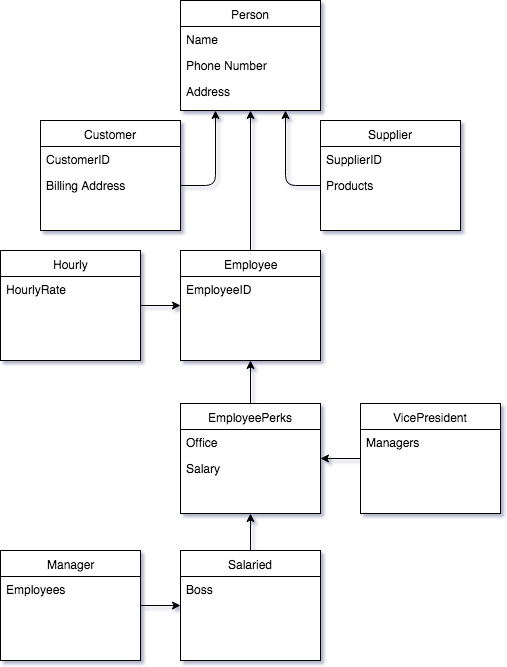

The diagram above was exported from draw.io. Its source (the exported page's mxGraphModel, read from the mxfile embedded in the PNG):
<mxGraphModel dx="786" dy="431" grid="1" gridSize="10" guides="1" tooltips="1" connect="1" arrows="1" fold="1" page="1" pageScale="1" pageWidth="580" pageHeight="740" background="#ffffff" math="0" shadow="0">
  <root>
    <mxCell id="0" />
    <mxCell id="1" parent="0" />
    <mxCell id="2" value="Person" style="swimlane;html=1;fontStyle=0;childLayout=stackLayout;horizontal=1;startSize=26;fillColor=none;horizontalStack=0;resizeParent=1;resizeLast=0;collapsible=1;marginBottom=0;swimlaneFillColor=#ffffff;fontSize=12;" vertex="1" parent="1">
      <mxGeometry x="220" y="40" width="140" height="110" as="geometry" />
    </mxCell>
    <mxCell id="3" value="Name" style="text;html=1;strokeColor=none;fillColor=none;align=left;verticalAlign=top;spacingLeft=4;spacingRight=4;whiteSpace=wrap;overflow=hidden;rotatable=0;points=[[0,0.5],[1,0.5]];portConstraint=eastwest;" vertex="1" parent="2">
      <mxGeometry y="26" width="140" height="26" as="geometry" />
    </mxCell>
    <mxCell id="4" value="Phone Number" style="text;html=1;strokeColor=none;fillColor=none;align=left;verticalAlign=top;spacingLeft=4;spacingRight=4;whiteSpace=wrap;overflow=hidden;rotatable=0;points=[[0,0.5],[1,0.5]];portConstraint=eastwest;" vertex="1" parent="2">
      <mxGeometry y="52" width="140" height="26" as="geometry" />
    </mxCell>
    <mxCell id="5" value="Address" style="text;html=1;strokeColor=none;fillColor=none;align=left;verticalAlign=top;spacingLeft=4;spacingRight=4;whiteSpace=wrap;overflow=hidden;rotatable=0;points=[[0,0.5],[1,0.5]];portConstraint=eastwest;" vertex="1" parent="2">
      <mxGeometry y="78" width="140" height="26" as="geometry" />
    </mxCell>
    <mxCell id="7" value="Supplier" style="swimlane;html=1;fontStyle=0;childLayout=stackLayout;horizontal=1;startSize=26;fillColor=none;horizontalStack=0;resizeParent=1;resizeLast=0;collapsible=1;marginBottom=0;swimlaneFillColor=#ffffff;fontSize=12;" vertex="1" parent="1">
      <mxGeometry x="360" y="160" width="140" height="110" as="geometry" />
    </mxCell>
    <mxCell id="8" value="SupplierID" style="text;html=1;strokeColor=none;fillColor=none;align=left;verticalAlign=top;spacingLeft=4;spacingRight=4;whiteSpace=wrap;overflow=hidden;rotatable=0;points=[[0,0.5],[1,0.5]];portConstraint=eastwest;" vertex="1" parent="7">
      <mxGeometry y="26" width="140" height="26" as="geometry" />
    </mxCell>
    <mxCell id="9" value="Products" style="text;html=1;strokeColor=none;fillColor=none;align=left;verticalAlign=top;spacingLeft=4;spacingRight=4;whiteSpace=wrap;overflow=hidden;rotatable=0;points=[[0,0.5],[1,0.5]];portConstraint=eastwest;" vertex="1" parent="7">
      <mxGeometry y="52" width="140" height="26" as="geometry" />
    </mxCell>
    <mxCell id="11" value="Customer" style="swimlane;html=1;fontStyle=0;childLayout=stackLayout;horizontal=1;startSize=26;fillColor=none;horizontalStack=0;resizeParent=1;resizeLast=0;collapsible=1;marginBottom=0;swimlaneFillColor=#ffffff;fontSize=12;" vertex="1" parent="1">
      <mxGeometry x="80" y="160" width="140" height="110" as="geometry" />
    </mxCell>
    <mxCell id="12" value="CustomerID" style="text;html=1;strokeColor=none;fillColor=none;align=left;verticalAlign=top;spacingLeft=4;spacingRight=4;whiteSpace=wrap;overflow=hidden;rotatable=0;points=[[0,0.5],[1,0.5]];portConstraint=eastwest;" vertex="1" parent="11">
      <mxGeometry y="26" width="140" height="26" as="geometry" />
    </mxCell>
    <mxCell id="13" value="Billing Address" style="text;html=1;strokeColor=none;fillColor=none;align=left;verticalAlign=top;spacingLeft=4;spacingRight=4;whiteSpace=wrap;overflow=hidden;rotatable=0;points=[[0,0.5],[1,0.5]];portConstraint=eastwest;" vertex="1" parent="11">
      <mxGeometry y="52" width="140" height="26" as="geometry" />
    </mxCell>
    <mxCell id="16" style="edgeStyle=orthogonalEdgeStyle;rounded=1;html=1;exitX=1;exitY=0.5;entryX=0.25;entryY=1;startArrow=none;startFill=0;jettySize=auto;orthogonalLoop=1;fontSize=12;" edge="1" parent="1" source="13" target="2">
      <mxGeometry relative="1" as="geometry" />
    </mxCell>
    <mxCell id="17" style="edgeStyle=orthogonalEdgeStyle;rounded=1;html=1;exitX=0;exitY=0.5;entryX=0.75;entryY=1;startArrow=none;startFill=0;jettySize=auto;orthogonalLoop=1;fontSize=12;" edge="1" parent="1" source="9" target="2">
      <mxGeometry relative="1" as="geometry" />
    </mxCell>
    <mxCell id="22" style="edgeStyle=orthogonalEdgeStyle;rounded=1;html=1;exitX=0.5;exitY=0;entryX=0.5;entryY=1;startArrow=none;startFill=0;jettySize=auto;orthogonalLoop=1;fontSize=12;" edge="1" parent="1" source="18" target="2">
      <mxGeometry relative="1" as="geometry" />
    </mxCell>
    <mxCell id="18" value="Employee" style="swimlane;html=1;fontStyle=0;childLayout=stackLayout;horizontal=1;startSize=26;fillColor=none;horizontalStack=0;resizeParent=1;resizeLast=0;collapsible=1;marginBottom=0;swimlaneFillColor=#ffffff;fontSize=12;" vertex="1" parent="1">
      <mxGeometry x="220" y="290" width="140" height="110" as="geometry" />
    </mxCell>
    <mxCell id="19" value="EmployeeID" style="text;html=1;strokeColor=none;fillColor=none;align=left;verticalAlign=top;spacingLeft=4;spacingRight=4;whiteSpace=wrap;overflow=hidden;rotatable=0;points=[[0,0.5],[1,0.5]];portConstraint=eastwest;" vertex="1" parent="18">
      <mxGeometry y="26" width="140" height="26" as="geometry" />
    </mxCell>
    <mxCell id="34" style="edgeStyle=orthogonalEdgeStyle;rounded=1;html=1;exitX=1;exitY=0.5;entryX=0;entryY=0.5;startArrow=none;startFill=0;jettySize=auto;orthogonalLoop=1;fontSize=12;" edge="1" parent="1" source="23" target="18">
      <mxGeometry relative="1" as="geometry" />
    </mxCell>
    <mxCell id="23" value="Hourly" style="swimlane;html=1;fontStyle=0;childLayout=stackLayout;horizontal=1;startSize=26;fillColor=none;horizontalStack=0;resizeParent=1;resizeLast=0;collapsible=1;marginBottom=0;swimlaneFillColor=#ffffff;fontSize=12;" vertex="1" parent="1">
      <mxGeometry x="40" y="290" width="140" height="110" as="geometry" />
    </mxCell>
    <mxCell id="24" value="HourlyRate" style="text;html=1;strokeColor=none;fillColor=none;align=left;verticalAlign=top;spacingLeft=4;spacingRight=4;whiteSpace=wrap;overflow=hidden;rotatable=0;points=[[0,0.5],[1,0.5]];portConstraint=eastwest;" vertex="1" parent="23">
      <mxGeometry y="26" width="140" height="26" as="geometry" />
    </mxCell>
    <mxCell id="36" style="edgeStyle=orthogonalEdgeStyle;rounded=1;html=1;exitX=0.5;exitY=0;entryX=0.5;entryY=1;startArrow=none;startFill=0;jettySize=auto;orthogonalLoop=1;fontSize=12;" edge="1" parent="1" source="27" target="18">
      <mxGeometry relative="1" as="geometry" />
    </mxCell>
    <mxCell id="27" value="EmployeePerks" style="swimlane;html=1;fontStyle=0;childLayout=stackLayout;horizontal=1;startSize=26;fillColor=none;horizontalStack=0;resizeParent=1;resizeLast=0;collapsible=1;marginBottom=0;swimlaneFillColor=#ffffff;fontSize=12;" vertex="1" parent="1">
      <mxGeometry x="220" y="443" width="140" height="110" as="geometry" />
    </mxCell>
    <mxCell id="28" value="Office" style="text;html=1;strokeColor=none;fillColor=none;align=left;verticalAlign=top;spacingLeft=4;spacingRight=4;whiteSpace=wrap;overflow=hidden;rotatable=0;points=[[0,0.5],[1,0.5]];portConstraint=eastwest;" vertex="1" parent="27">
      <mxGeometry y="26" width="140" height="26" as="geometry" />
    </mxCell>
    <mxCell id="29" value="Salary" style="text;html=1;strokeColor=none;fillColor=none;align=left;verticalAlign=top;spacingLeft=4;spacingRight=4;whiteSpace=wrap;overflow=hidden;rotatable=0;points=[[0,0.5],[1,0.5]];portConstraint=eastwest;" vertex="1" parent="27">
      <mxGeometry y="52" width="140" height="26" as="geometry" />
    </mxCell>
    <mxCell id="42" style="edgeStyle=orthogonalEdgeStyle;rounded=1;html=1;exitX=0;exitY=0.5;entryX=1;entryY=0.115;entryPerimeter=0;startArrow=none;startFill=0;jettySize=auto;orthogonalLoop=1;fontSize=12;" edge="1" parent="1" source="37" target="29">
      <mxGeometry relative="1" as="geometry" />
    </mxCell>
    <mxCell id="37" value="VicePresident" style="swimlane;html=1;fontStyle=0;childLayout=stackLayout;horizontal=1;startSize=26;fillColor=none;horizontalStack=0;resizeParent=1;resizeLast=0;collapsible=1;marginBottom=0;swimlaneFillColor=#ffffff;fontSize=12;" vertex="1" parent="1">
      <mxGeometry x="400" y="443" width="140" height="110" as="geometry" />
    </mxCell>
    <mxCell id="38" value="Managers" style="text;html=1;strokeColor=none;fillColor=none;align=left;verticalAlign=top;spacingLeft=4;spacingRight=4;whiteSpace=wrap;overflow=hidden;rotatable=0;points=[[0,0.5],[1,0.5]];portConstraint=eastwest;" vertex="1" parent="37">
      <mxGeometry y="26" width="140" height="26" as="geometry" />
    </mxCell>
    <mxCell id="47" style="edgeStyle=orthogonalEdgeStyle;rounded=1;html=1;exitX=0.5;exitY=0;entryX=0.5;entryY=1;startArrow=none;startFill=0;jettySize=auto;orthogonalLoop=1;fontSize=12;" edge="1" parent="1" source="43" target="27">
      <mxGeometry relative="1" as="geometry" />
    </mxCell>
    <mxCell id="43" value="Salaried" style="swimlane;html=1;fontStyle=0;childLayout=stackLayout;horizontal=1;startSize=26;fillColor=none;horizontalStack=0;resizeParent=1;resizeLast=0;collapsible=1;marginBottom=0;swimlaneFillColor=#ffffff;fontSize=12;" vertex="1" parent="1">
      <mxGeometry x="220" y="590" width="140" height="110" as="geometry" />
    </mxCell>
    <mxCell id="44" value="Boss" style="text;html=1;strokeColor=none;fillColor=none;align=left;verticalAlign=top;spacingLeft=4;spacingRight=4;whiteSpace=wrap;overflow=hidden;rotatable=0;points=[[0,0.5],[1,0.5]];portConstraint=eastwest;" vertex="1" parent="43">
      <mxGeometry y="26" width="140" height="26" as="geometry" />
    </mxCell>
    <mxCell id="52" style="edgeStyle=orthogonalEdgeStyle;rounded=1;html=1;exitX=1;exitY=0.5;entryX=0;entryY=0.5;startArrow=none;startFill=0;jettySize=auto;orthogonalLoop=1;fontSize=12;" edge="1" parent="1" source="48" target="43">
      <mxGeometry relative="1" as="geometry" />
    </mxCell>
    <mxCell id="48" value="Manager" style="swimlane;html=1;fontStyle=0;childLayout=stackLayout;horizontal=1;startSize=26;fillColor=none;horizontalStack=0;resizeParent=1;resizeLast=0;collapsible=1;marginBottom=0;swimlaneFillColor=#ffffff;fontSize=12;" vertex="1" parent="1">
      <mxGeometry x="40" y="590" width="140" height="110" as="geometry" />
    </mxCell>
    <mxCell id="49" value="Employees" style="text;html=1;strokeColor=none;fillColor=none;align=left;verticalAlign=top;spacingLeft=4;spacingRight=4;whiteSpace=wrap;overflow=hidden;rotatable=0;points=[[0,0.5],[1,0.5]];portConstraint=eastwest;" vertex="1" parent="48">
      <mxGeometry y="26" width="140" height="26" as="geometry" />
    </mxCell>
  </root>
</mxGraphModel>